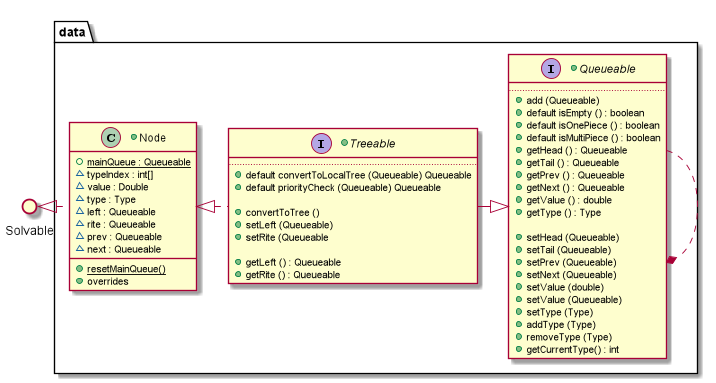

The diagram above was rendered by PlantUML. Its source (embedded in the PNG):
@startuml

    () Solvable

package data {

    +interface Queueable {
        ..
            +{method} add (Queueable)
            +{method} default isEmpty () : boolean
            +{method} default isOnePiece () : boolean
            +{method} default isMultiPiece () : boolean
            +{method} getHead () : Queueable
            +{method} getTail () : Queueable
            +{method} getPrev () : Queueable
            +{method} getNext () : Queueable
            +{method} getValue () : double
            +{method} getType () : Type

            +{method} setHead (Queueable)
            +{method} setTail (Queueable)
            +{method} setPrev (Queueable)
            +{method} setNext (Queueable)
            +{method} setValue (double)
            +{method} setValue (Queueable)
            +{method} setType (Type)
            +{method} addType (Type)
            +{method} removeType (Type)
            +{method} getCurrentType() : int
    }

    +interface Treeable {
        ..
            + {method} default convertToLocalTree (Queueable) Queueable
            + {method} default priorityCheck (Queueable) Queueable

            + {method} convertToTree ()
            + {method} setLeft (Queueable)
            + {method} setRite (Queueable

            + {method} getLeft () : Queueable
            + {method} getRite () : Queueable
    }

    +class Node {

            + {field} {static} mainQueue : Queueable
            ~ {field} typeIndex : int[]
            ~ {field} value : Double
            ~ {field} type : Type
            ~ {field} left : Queueable
            ~ {field} rite : Queueable
            ~ {field} prev : Queueable
            ~ {field} next : Queueable
            + {method} {static} resetMainQueue()
            + {method} overrides
    }
}

        Queueable   .up.*    Queueable
        Queueable <|-left- Treeable
        Treeable .left.|> Node

        Node .left.|>  Solvable

@enduml